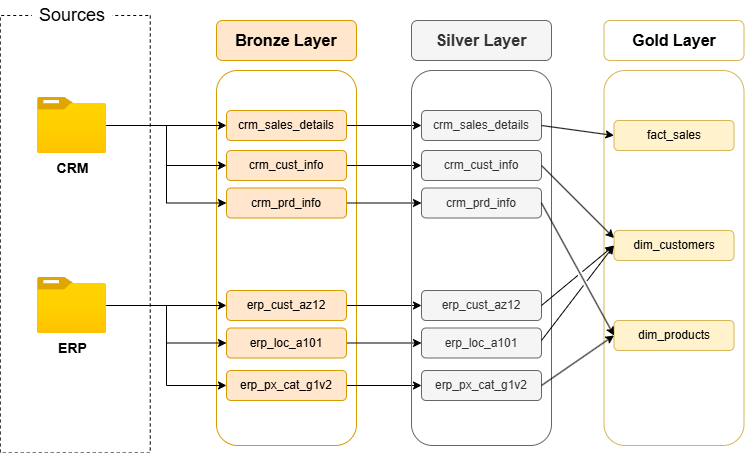

The diagram above was exported from draw.io. Its source (the exported page's mxGraphModel, read from the mxfile embedded in the PNG):
<mxGraphModel dx="1398" dy="873" grid="1" gridSize="10" guides="1" tooltips="1" connect="1" arrows="1" fold="1" page="1" pageScale="1" pageWidth="827" pageHeight="1169" math="0" shadow="0">
  <root>
    <mxCell id="0" />
    <mxCell id="1" parent="0" />
    <mxCell id="qu_LF-_VrzIKre8YEUJ2-1" parent="1" style="rounded=0;whiteSpace=wrap;html=1;rotation=90;strokeColor=default;dashed=1;" value="" vertex="1">
      <mxGeometry height="150" width="437.5" x="-60" y="258.75" as="geometry" />
    </mxCell>
    <mxCell id="qu_LF-_VrzIKre8YEUJ2-5" parent="1" style="rounded=1;whiteSpace=wrap;html=1;strokeColor=none;" value="&lt;font style=&quot;font-size: 18px;&quot;&gt;Sources&lt;/font&gt;" vertex="1">
      <mxGeometry height="30" width="80" x="115.5" y="100" as="geometry" />
    </mxCell>
    <mxCell id="qu_LF-_VrzIKre8YEUJ2-6" parent="1" style="rounded=1;whiteSpace=wrap;html=1;rotation=90;fillColor=none;strokeColor=#d79b00;" value="" vertex="1">
      <mxGeometry height="140" width="375" x="182.5" y="287.5" as="geometry" />
    </mxCell>
    <mxCell id="qu_LF-_VrzIKre8YEUJ2-7" parent="1" style="rounded=1;whiteSpace=wrap;html=1;fillColor=#ffe6cc;strokeColor=#d79b00;" value="&lt;b&gt;&lt;font style=&quot;font-size: 16px;&quot;&gt;Bronze Layer&lt;/font&gt;&lt;/b&gt;" vertex="1">
      <mxGeometry height="40" width="140" x="300" y="120" as="geometry" />
    </mxCell>
    <mxCell id="qldInVHtUddVj5Tx8y98-32" edge="1" parent="1" source="qu_LF-_VrzIKre8YEUJ2-9" style="edgeStyle=orthogonalEdgeStyle;rounded=0;orthogonalLoop=1;jettySize=auto;html=1;" target="qldInVHtUddVj5Tx8y98-10">
      <mxGeometry relative="1" as="geometry" />
    </mxCell>
    <mxCell id="qu_LF-_VrzIKre8YEUJ2-9" parent="1" style="rounded=1;whiteSpace=wrap;html=1;fillColor=#ffe6cc;strokeColor=#d79b00;" value="crm_sales_details" vertex="1">
      <mxGeometry height="30" width="120" x="310" y="210" as="geometry" />
    </mxCell>
    <mxCell id="qldInVHtUddVj5Tx8y98-33" edge="1" parent="1" source="qu_LF-_VrzIKre8YEUJ2-10" style="edgeStyle=orthogonalEdgeStyle;rounded=0;orthogonalLoop=1;jettySize=auto;html=1;" target="qldInVHtUddVj5Tx8y98-11">
      <mxGeometry relative="1" as="geometry" />
    </mxCell>
    <mxCell id="qu_LF-_VrzIKre8YEUJ2-10" parent="1" style="rounded=1;whiteSpace=wrap;html=1;fillColor=#ffe6cc;strokeColor=#d79b00;" value="crm_cust_info" vertex="1">
      <mxGeometry height="30" width="120" x="310" y="250" as="geometry" />
    </mxCell>
    <mxCell id="qldInVHtUddVj5Tx8y98-34" edge="1" parent="1" source="qu_LF-_VrzIKre8YEUJ2-11" style="edgeStyle=orthogonalEdgeStyle;rounded=0;orthogonalLoop=1;jettySize=auto;html=1;entryX=0;entryY=0.5;entryDx=0;entryDy=0;" target="qldInVHtUddVj5Tx8y98-12">
      <mxGeometry relative="1" as="geometry" />
    </mxCell>
    <mxCell id="qu_LF-_VrzIKre8YEUJ2-11" parent="1" style="rounded=1;whiteSpace=wrap;html=1;fillColor=#ffe6cc;strokeColor=#d79b00;" value="crm_prd_info" vertex="1">
      <mxGeometry height="30" width="120" x="310" y="287.5" as="geometry" />
    </mxCell>
    <mxCell id="qldInVHtUddVj5Tx8y98-35" edge="1" parent="1" source="qu_LF-_VrzIKre8YEUJ2-12" style="edgeStyle=orthogonalEdgeStyle;rounded=0;orthogonalLoop=1;jettySize=auto;html=1;" target="qldInVHtUddVj5Tx8y98-13">
      <mxGeometry relative="1" as="geometry" />
    </mxCell>
    <mxCell id="qu_LF-_VrzIKre8YEUJ2-12" parent="1" style="rounded=1;whiteSpace=wrap;html=1;fillColor=#ffe6cc;strokeColor=#d79b00;" value="erp_cust_az12" vertex="1">
      <mxGeometry height="30" width="120" x="310" y="390" as="geometry" />
    </mxCell>
    <mxCell id="qldInVHtUddVj5Tx8y98-36" edge="1" parent="1" source="qu_LF-_VrzIKre8YEUJ2-13" style="edgeStyle=orthogonalEdgeStyle;rounded=0;orthogonalLoop=1;jettySize=auto;html=1;entryX=0;entryY=0.5;entryDx=0;entryDy=0;" target="qldInVHtUddVj5Tx8y98-14">
      <mxGeometry relative="1" as="geometry" />
    </mxCell>
    <mxCell id="qu_LF-_VrzIKre8YEUJ2-13" parent="1" style="rounded=1;whiteSpace=wrap;html=1;fillColor=#ffe6cc;strokeColor=#d79b00;" value="erp_loc_a101" vertex="1">
      <mxGeometry height="30" width="120" x="310" y="427.5" as="geometry" />
    </mxCell>
    <mxCell id="qldInVHtUddVj5Tx8y98-37" edge="1" parent="1" source="qu_LF-_VrzIKre8YEUJ2-14" style="edgeStyle=orthogonalEdgeStyle;rounded=0;orthogonalLoop=1;jettySize=auto;html=1;" target="qldInVHtUddVj5Tx8y98-15">
      <mxGeometry relative="1" as="geometry" />
    </mxCell>
    <mxCell id="qu_LF-_VrzIKre8YEUJ2-14" parent="1" style="rounded=1;whiteSpace=wrap;html=1;fillColor=#ffe6cc;strokeColor=#d79b00;" value="erp_px_cat_g1v2" vertex="1">
      <mxGeometry height="30" width="120" x="310" y="470" as="geometry" />
    </mxCell>
    <mxCell id="qu_LF-_VrzIKre8YEUJ2-18" edge="1" parent="1" source="qu_LF-_VrzIKre8YEUJ2-15" style="edgeStyle=orthogonalEdgeStyle;rounded=0;orthogonalLoop=1;jettySize=auto;html=1;entryX=0;entryY=0.5;entryDx=0;entryDy=0;" target="qu_LF-_VrzIKre8YEUJ2-10">
      <mxGeometry relative="1" as="geometry" />
    </mxCell>
    <mxCell id="qu_LF-_VrzIKre8YEUJ2-19" edge="1" parent="1" source="qu_LF-_VrzIKre8YEUJ2-15" style="edgeStyle=orthogonalEdgeStyle;rounded=0;orthogonalLoop=1;jettySize=auto;html=1;entryX=0;entryY=0.5;entryDx=0;entryDy=0;" target="qu_LF-_VrzIKre8YEUJ2-9">
      <mxGeometry relative="1" as="geometry" />
    </mxCell>
    <mxCell id="qu_LF-_VrzIKre8YEUJ2-20" edge="1" parent="1" source="qu_LF-_VrzIKre8YEUJ2-15" style="edgeStyle=orthogonalEdgeStyle;rounded=0;orthogonalLoop=1;jettySize=auto;html=1;entryX=0;entryY=0.5;entryDx=0;entryDy=0;" target="qu_LF-_VrzIKre8YEUJ2-11">
      <mxGeometry relative="1" as="geometry" />
    </mxCell>
    <mxCell id="qu_LF-_VrzIKre8YEUJ2-15" parent="1" style="image;aspect=fixed;html=1;points=[];align=center;fontSize=12;image=img/lib/azure2/general/Folder_Blank.svg;" value="&lt;b&gt;&lt;font style=&quot;font-size: 14px;&quot;&gt;CRM&lt;/font&gt;&lt;/b&gt;" vertex="1">
      <mxGeometry height="56" width="69" x="121" y="197" as="geometry" />
    </mxCell>
    <mxCell id="qu_LF-_VrzIKre8YEUJ2-21" edge="1" parent="1" source="qu_LF-_VrzIKre8YEUJ2-16" style="edgeStyle=orthogonalEdgeStyle;rounded=0;orthogonalLoop=1;jettySize=auto;html=1;entryX=0;entryY=0.5;entryDx=0;entryDy=0;" target="qu_LF-_VrzIKre8YEUJ2-12">
      <mxGeometry relative="1" as="geometry" />
    </mxCell>
    <mxCell id="qu_LF-_VrzIKre8YEUJ2-22" edge="1" parent="1" source="qu_LF-_VrzIKre8YEUJ2-16" style="edgeStyle=orthogonalEdgeStyle;rounded=0;orthogonalLoop=1;jettySize=auto;html=1;entryX=0;entryY=0.5;entryDx=0;entryDy=0;" target="qu_LF-_VrzIKre8YEUJ2-13">
      <mxGeometry relative="1" as="geometry" />
    </mxCell>
    <mxCell id="qu_LF-_VrzIKre8YEUJ2-23" edge="1" parent="1" source="qu_LF-_VrzIKre8YEUJ2-16" style="edgeStyle=orthogonalEdgeStyle;rounded=0;orthogonalLoop=1;jettySize=auto;html=1;entryX=0;entryY=0.5;entryDx=0;entryDy=0;" target="qu_LF-_VrzIKre8YEUJ2-14">
      <mxGeometry relative="1" as="geometry" />
    </mxCell>
    <mxCell id="qu_LF-_VrzIKre8YEUJ2-16" parent="1" style="image;aspect=fixed;html=1;points=[];align=center;fontSize=12;image=img/lib/azure2/general/Folder_Blank.svg;" value="&lt;b&gt;&lt;font style=&quot;font-size: 14px;&quot;&gt;ERP&lt;/font&gt;&lt;/b&gt;" vertex="1">
      <mxGeometry height="56.00000000000001" width="69" x="121" y="377" as="geometry" />
    </mxCell>
    <mxCell id="qldInVHtUddVj5Tx8y98-8" parent="1" style="rounded=1;whiteSpace=wrap;html=1;rotation=90;fillColor=none;strokeColor=#666666;fontColor=#333333;" value="" vertex="1">
      <mxGeometry height="140" width="375" x="377.5" y="287.5" as="geometry" />
    </mxCell>
    <mxCell id="qldInVHtUddVj5Tx8y98-9" parent="1" style="rounded=1;whiteSpace=wrap;html=1;fillColor=#f5f5f5;strokeColor=#666666;fontColor=#333333;" value="&lt;b&gt;&lt;font style=&quot;font-size: 16px;&quot;&gt;Silver Layer&lt;/font&gt;&lt;/b&gt;" vertex="1">
      <mxGeometry height="40" width="140" x="495" y="120" as="geometry" />
    </mxCell>
    <mxCell id="qldInVHtUddVj5Tx8y98-10" parent="1" style="rounded=1;whiteSpace=wrap;html=1;fillColor=#f5f5f5;strokeColor=#666666;fontColor=#333333;" value="crm_sales_details" vertex="1">
      <mxGeometry height="30" width="120" x="505" y="210" as="geometry" />
    </mxCell>
    <mxCell id="qldInVHtUddVj5Tx8y98-11" parent="1" style="rounded=1;whiteSpace=wrap;html=1;fillColor=#f5f5f5;strokeColor=#666666;fontColor=#333333;" value="crm_cust_info" vertex="1">
      <mxGeometry height="30" width="120" x="505" y="250" as="geometry" />
    </mxCell>
    <mxCell id="qldInVHtUddVj5Tx8y98-12" parent="1" style="rounded=1;whiteSpace=wrap;html=1;fillColor=#f5f5f5;strokeColor=#666666;fontColor=#333333;" value="crm_prd_info" vertex="1">
      <mxGeometry height="30" width="120" x="505" y="287.5" as="geometry" />
    </mxCell>
    <mxCell id="qldInVHtUddVj5Tx8y98-13" parent="1" style="rounded=1;whiteSpace=wrap;html=1;fillColor=#f5f5f5;strokeColor=#666666;fontColor=#333333;" value="erp_cust_az12" vertex="1">
      <mxGeometry height="30" width="120" x="505" y="390" as="geometry" />
    </mxCell>
    <mxCell id="qldInVHtUddVj5Tx8y98-14" parent="1" style="rounded=1;whiteSpace=wrap;html=1;fillColor=#f5f5f5;strokeColor=#666666;fontColor=#333333;" value="erp_loc_a101" vertex="1">
      <mxGeometry height="30" width="120" x="505" y="427.5" as="geometry" />
    </mxCell>
    <mxCell id="qldInVHtUddVj5Tx8y98-15" parent="1" style="rounded=1;whiteSpace=wrap;html=1;fillColor=#f5f5f5;strokeColor=#666666;fontColor=#333333;" value="erp_px_cat_g1v2" vertex="1">
      <mxGeometry height="30" width="120" x="505" y="470" as="geometry" />
    </mxCell>
    <mxCell id="coXwaOYZkHTuidFe5Gbd-1" parent="1" style="rounded=1;whiteSpace=wrap;html=1;rotation=90;fillColor=none;strokeColor=#d6b656;" value="" vertex="1">
      <mxGeometry height="140" width="375" x="570" y="287.5" as="geometry" />
    </mxCell>
    <mxCell id="coXwaOYZkHTuidFe5Gbd-2" parent="1" style="rounded=1;whiteSpace=wrap;html=1;fillColor=none;strokeColor=#d6b656;" value="&lt;b&gt;&lt;font style=&quot;font-size: 16px;&quot;&gt;Gold Layer&lt;/font&gt;&lt;/b&gt;" vertex="1">
      <mxGeometry height="40" width="140" x="687.5" y="120" as="geometry" />
    </mxCell>
    <mxCell id="coXwaOYZkHTuidFe5Gbd-3" parent="1" style="rounded=1;whiteSpace=wrap;html=1;fillColor=#fff2cc;strokeColor=#d6b656;" value="dim_customers" vertex="1">
      <mxGeometry height="30" width="120" x="697.5" y="330" as="geometry" />
    </mxCell>
    <mxCell id="coXwaOYZkHTuidFe5Gbd-4" parent="1" style="rounded=1;whiteSpace=wrap;html=1;fillColor=#fff2cc;strokeColor=#d6b656;" value="dim_products" vertex="1">
      <mxGeometry height="30" width="120" x="697.5" y="420" as="geometry" />
    </mxCell>
    <mxCell id="coXwaOYZkHTuidFe5Gbd-5" parent="1" style="rounded=1;whiteSpace=wrap;html=1;fillColor=#fff2cc;strokeColor=#d6b656;" value="fact_sales" vertex="1">
      <mxGeometry height="30" width="120" x="697.5" y="220" as="geometry" />
    </mxCell>
    <mxCell id="coXwaOYZkHTuidFe5Gbd-10" edge="1" parent="1" source="qldInVHtUddVj5Tx8y98-12" style="endArrow=classic;html=1;rounded=0;exitX=1;exitY=0.5;exitDx=0;exitDy=0;entryX=0;entryY=0.5;entryDx=0;entryDy=0;jumpStyle=gap;" target="coXwaOYZkHTuidFe5Gbd-4" value="">
      <mxGeometry height="50" relative="1" width="50" as="geometry">
        <mxPoint x="640" y="380" as="sourcePoint" />
        <mxPoint x="690" y="330" as="targetPoint" />
      </mxGeometry>
    </mxCell>
    <mxCell id="coXwaOYZkHTuidFe5Gbd-11" edge="1" parent="1" source="qldInVHtUddVj5Tx8y98-15" style="endArrow=classic;html=1;rounded=0;entryX=0;entryY=0.5;entryDx=0;entryDy=0;exitX=1;exitY=0.5;exitDx=0;exitDy=0;jumpStyle=gap;" target="coXwaOYZkHTuidFe5Gbd-4" value="">
      <mxGeometry height="50" relative="1" width="50" as="geometry">
        <mxPoint x="625" y="483" as="sourcePoint" />
        <mxPoint x="675" y="433" as="targetPoint" />
      </mxGeometry>
    </mxCell>
    <mxCell id="coXwaOYZkHTuidFe5Gbd-12" edge="1" parent="1" style="endArrow=classic;html=1;rounded=0;entryX=0;entryY=0.5;entryDx=0;entryDy=0;jumpStyle=gap;" target="coXwaOYZkHTuidFe5Gbd-3" value="">
      <mxGeometry height="50" relative="1" width="50" as="geometry">
        <mxPoint x="625" y="440" as="sourcePoint" />
        <mxPoint x="675" y="390" as="targetPoint" />
      </mxGeometry>
    </mxCell>
    <mxCell id="coXwaOYZkHTuidFe5Gbd-13" edge="1" parent="1" source="qldInVHtUddVj5Tx8y98-13" style="endArrow=classic;html=1;rounded=0;exitX=1;exitY=0.5;exitDx=0;exitDy=0;entryX=0;entryY=0.5;entryDx=0;entryDy=0;jumpStyle=gap;" target="coXwaOYZkHTuidFe5Gbd-3" value="">
      <mxGeometry height="50" relative="1" width="50" as="geometry">
        <mxPoint x="630" y="410" as="sourcePoint" />
        <mxPoint x="680" y="360" as="targetPoint" />
      </mxGeometry>
    </mxCell>
    <mxCell id="coXwaOYZkHTuidFe5Gbd-14" edge="1" parent="1" source="qldInVHtUddVj5Tx8y98-11" style="endArrow=classic;html=1;rounded=0;exitX=1;exitY=0.5;exitDx=0;exitDy=0;entryX=0;entryY=0.25;entryDx=0;entryDy=0;jumpStyle=gap;" target="coXwaOYZkHTuidFe5Gbd-3" value="">
      <mxGeometry height="50" relative="1" width="50" as="geometry">
        <mxPoint x="647.5" y="330" as="sourcePoint" />
        <mxPoint x="697.5" y="280" as="targetPoint" />
      </mxGeometry>
    </mxCell>
    <mxCell id="coXwaOYZkHTuidFe5Gbd-15" edge="1" parent="1" source="qldInVHtUddVj5Tx8y98-10" style="endArrow=classic;html=1;rounded=0;exitX=1;exitY=0.5;exitDx=0;exitDy=0;entryX=0;entryY=0.5;entryDx=0;entryDy=0;" target="coXwaOYZkHTuidFe5Gbd-5" value="">
      <mxGeometry height="50" relative="1" width="50" as="geometry">
        <mxPoint x="630" y="270" as="sourcePoint" />
        <mxPoint x="680" y="220" as="targetPoint" />
      </mxGeometry>
    </mxCell>
  </root>
</mxGraphModel>